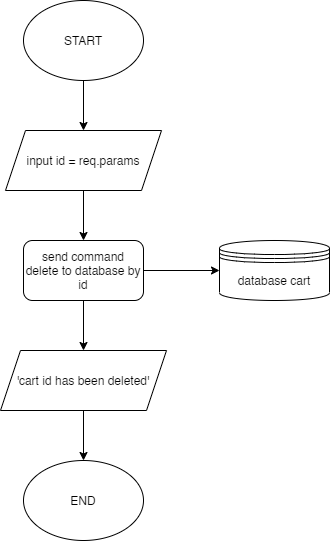

The diagram above was exported from draw.io. Its source (the exported page's mxGraphModel, read from the mxfile embedded in the PNG):
<mxGraphModel dx="1108" dy="482" grid="1" gridSize="10" guides="1" tooltips="1" connect="1" arrows="1" fold="1" page="1" pageScale="1" pageWidth="827" pageHeight="1169" math="0" shadow="0">
  <root>
    <mxCell id="WIyWlLk6GJQsqaUBKTNV-0" />
    <mxCell id="WIyWlLk6GJQsqaUBKTNV-1" parent="WIyWlLk6GJQsqaUBKTNV-0" />
    <mxCell id="ro-XKoG3rv8eg5w1ZUP3-7" value="" style="edgeStyle=orthogonalEdgeStyle;rounded=0;orthogonalLoop=1;jettySize=auto;html=1;" edge="1" parent="WIyWlLk6GJQsqaUBKTNV-1" source="ro-XKoG3rv8eg5w1ZUP3-0" target="ro-XKoG3rv8eg5w1ZUP3-1">
      <mxGeometry relative="1" as="geometry" />
    </mxCell>
    <mxCell id="ro-XKoG3rv8eg5w1ZUP3-0" value="START" style="ellipse;whiteSpace=wrap;html=1;" vertex="1" parent="WIyWlLk6GJQsqaUBKTNV-1">
      <mxGeometry x="354" y="80" width="120" height="80" as="geometry" />
    </mxCell>
    <mxCell id="ro-XKoG3rv8eg5w1ZUP3-8" value="" style="edgeStyle=orthogonalEdgeStyle;rounded=0;orthogonalLoop=1;jettySize=auto;html=1;" edge="1" parent="WIyWlLk6GJQsqaUBKTNV-1" source="ro-XKoG3rv8eg5w1ZUP3-1" target="ro-XKoG3rv8eg5w1ZUP3-2">
      <mxGeometry relative="1" as="geometry" />
    </mxCell>
    <mxCell id="ro-XKoG3rv8eg5w1ZUP3-1" value="input id = req.params" style="shape=parallelogram;perimeter=parallelogramPerimeter;whiteSpace=wrap;html=1;fixedSize=1;" vertex="1" parent="WIyWlLk6GJQsqaUBKTNV-1">
      <mxGeometry x="336" y="210" width="156" height="60" as="geometry" />
    </mxCell>
    <mxCell id="ro-XKoG3rv8eg5w1ZUP3-6" value="" style="edgeStyle=orthogonalEdgeStyle;rounded=0;orthogonalLoop=1;jettySize=auto;html=1;" edge="1" parent="WIyWlLk6GJQsqaUBKTNV-1" source="ro-XKoG3rv8eg5w1ZUP3-2" target="ro-XKoG3rv8eg5w1ZUP3-3">
      <mxGeometry relative="1" as="geometry" />
    </mxCell>
    <mxCell id="ro-XKoG3rv8eg5w1ZUP3-9" value="" style="edgeStyle=orthogonalEdgeStyle;rounded=0;orthogonalLoop=1;jettySize=auto;html=1;" edge="1" parent="WIyWlLk6GJQsqaUBKTNV-1" source="ro-XKoG3rv8eg5w1ZUP3-2" target="ro-XKoG3rv8eg5w1ZUP3-4">
      <mxGeometry relative="1" as="geometry" />
    </mxCell>
    <mxCell id="ro-XKoG3rv8eg5w1ZUP3-2" value="send command delete to database by id" style="rounded=1;whiteSpace=wrap;html=1;" vertex="1" parent="WIyWlLk6GJQsqaUBKTNV-1">
      <mxGeometry x="354" y="320" width="120" height="60" as="geometry" />
    </mxCell>
    <mxCell id="ro-XKoG3rv8eg5w1ZUP3-3" value="database cart" style="shape=datastore;whiteSpace=wrap;html=1;" vertex="1" parent="WIyWlLk6GJQsqaUBKTNV-1">
      <mxGeometry x="550" y="320" width="110" height="60" as="geometry" />
    </mxCell>
    <mxCell id="ro-XKoG3rv8eg5w1ZUP3-10" value="" style="edgeStyle=orthogonalEdgeStyle;rounded=0;orthogonalLoop=1;jettySize=auto;html=1;" edge="1" parent="WIyWlLk6GJQsqaUBKTNV-1" source="ro-XKoG3rv8eg5w1ZUP3-4" target="ro-XKoG3rv8eg5w1ZUP3-5">
      <mxGeometry relative="1" as="geometry" />
    </mxCell>
    <mxCell id="ro-XKoG3rv8eg5w1ZUP3-4" value="'cart id has been deleted'" style="shape=parallelogram;perimeter=parallelogramPerimeter;whiteSpace=wrap;html=1;fixedSize=1;" vertex="1" parent="WIyWlLk6GJQsqaUBKTNV-1">
      <mxGeometry x="331" y="430" width="166" height="60" as="geometry" />
    </mxCell>
    <mxCell id="ro-XKoG3rv8eg5w1ZUP3-5" value="END" style="ellipse;whiteSpace=wrap;html=1;" vertex="1" parent="WIyWlLk6GJQsqaUBKTNV-1">
      <mxGeometry x="354" y="540" width="120" height="80" as="geometry" />
    </mxCell>
  </root>
</mxGraphModel>